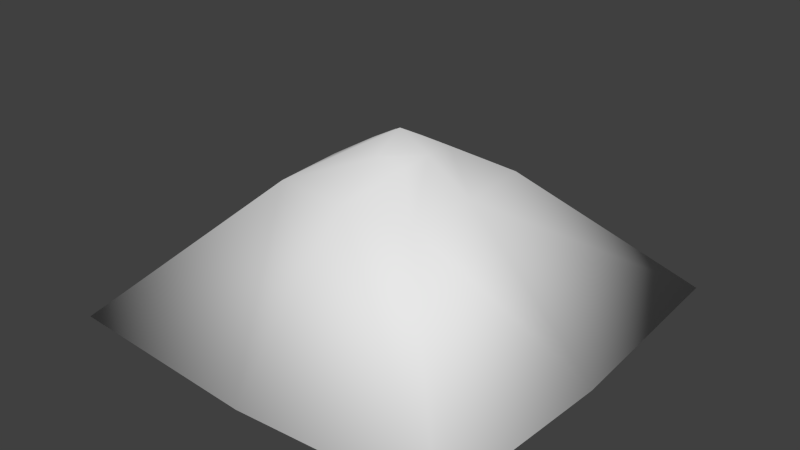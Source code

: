 # Source: coins.blend  (saved by Blender 2.72.0; exported with 4.5.12 LTS)
import bpy
from mathutils import Matrix  # noqa: F401  (used for matrix-valued properties, if any)

bpy.ops.wm.read_factory_settings(use_empty=True)
scene = bpy.context.scene
scene.name = 'Scene'

# ---- collections
col_collection_1 = bpy.data.collections.new('Collection 1'); scene.collection.children.link(col_collection_1)

# ---- materials (node trees are filled in below, after node groups)
mat_coinsmaterial = bpy.data.materials.new('CoinsMaterial')
mat_coinsmaterial.alpha_threshold = 0.0
mat_coinsmaterial.use_transparent_shadow = False
mat_coinsmaterial.roughness = 0.5
mat_coinsmaterial.specular_intensity = 0.0
mat_coinsmaterial.line_color = (0.0, 0.0, 0.0, 1.0)

# ---- material node trees

# ---- world
world_world = bpy.data.worlds.new('World'); scene.world = world_world
world_world.color = (0.05088, 0.05088, 0.05088)
world_world.use_sun_shadow = False
world_world.sun_shadow_jitter_overblur = 0.0
world_world.cycles.sampling_method = 'MANUAL'
world_world.cycles.sample_map_resolution = 256

# ---- meshes
me_cube = bpy.data.meshes.new('Cube')
me_cube.from_pydata([(2.652, 2.652, -0.8168), (2.652, -2.652, -0.8168), (-2.652, -2.652, -0.8168), (-2.652, 2.652, -0.8168), (0.9656, 0.9656, 0.8914), (0.9656, -0.9656, 0.8914), (-0.9656, -0.9656, 0.8914), (-0.9656, 0.9656, 0.8914), (0.4065, 0.4065, 1.248), (0.4065, -0.4065, 1.248), (-0.4065, -0.4065, 1.248), (-0.4065, 0.4065, 1.248), (2.74, -4.669e-07, -0.8915), (-2.74, 5.347e-07, -0.8915), (1.028, -5.202e-07, 0.8914), (-1.028, 1.887e-07, 0.8914), (0.4129, -3.376e-07, 1.267), (-0.4129, -3.425e-08, 1.267), (3.641e-07, 2.74, -0.8915), (-2.836e-07, -2.74, -0.8915), (2.369e-07, 1.028, 0.8914), (-5.047e-07, -1.028, 0.8914), (2.457e-08, 0.4129, 1.267), (-2.949e-07, -0.4129, 1.267), (1.49e-08, 5.96e-08, -1.0), (-1.225e-07, -1.788e-07, 1.494)], [], [(24, 19, 2, 13), (15, 6, 10, 17), (12, 14, 5, 1), (19, 21, 6, 2), (13, 15, 7, 3), (20, 18, 3, 7), (25, 17, 10, 23), (21, 5, 9, 23), (20, 7, 11, 22), (14, 4, 8, 16), (18, 24, 13, 3), (7, 15, 17, 11), (0, 4, 14, 12), (2, 6, 15, 13), (22, 11, 17, 25), (5, 14, 16, 9), (12, 1, 19, 24), (1, 5, 21, 19), (4, 0, 18, 20), (16, 25, 23, 9), (6, 21, 23, 10), (4, 20, 22, 8), (0, 12, 24, 18), (8, 22, 25, 16)])
me_cube.polygons.foreach_set('use_smooth', [True] * 24)
me_cube.materials.append(mat_coinsmaterial)
me_cube.use_remesh_preserve_volume = False
me_cube.use_remesh_preserve_attributes = False
me_cube.use_mirror_vertex_groups = False
me_cube.update()

# ---- objects
ob_cube = bpy.data.objects.new('Cube', me_cube)

# ---- transforms, parenting, visibility, modifiers, constraints
ob_cube.location = (0.0, 0.0, 0.0)
ob_cube.lock_rotations_4d = False
ob_cube.empty_display_type = 'ARROWS'
ob_cube.lineart.crease_threshold = 0.0

# ---- collection membership
col_collection_1.objects.link(ob_cube)

# ---- scene / render settings (as saved in the file)
scene.frame_start = 1; scene.frame_end = 250; scene.frame_set(1)
scene.render.engine = 'BLENDER_EEVEE_NEXT'
scene.render.resolution_percentage = 50
scene.render.dither_intensity = 0.0
scene.cycles.use_denoising = False
scene.cycles.samples = 10
scene.cycles.sampling_pattern = 'TABULATED_SOBOL'
scene.cycles.light_sampling_threshold = 0.0
scene.cycles.use_adaptive_sampling = False
scene.cycles.use_light_tree = False
scene.cycles.blur_glossy = 0.0
scene.cycles.pixel_filter_type = 'GAUSSIAN'
scene.cycles.sample_clamp_indirect = 0.0
scene.view_settings.view_transform = 'Standard'
bpy.context.view_layer.update()

# ---- added for rendering (the .blend has no active camera and no usable light): camera, sun
cam_auto = bpy.data.cameras.new('AutoCamera')
cam_auto.lens = 50.0
cam_auto.sensor_width = 36.0
cam_auto.clip_end = 1000.0
ob_auto_camera = bpy.data.objects.new('AutoCamera', cam_auto)
scene.collection.objects.link(ob_auto_camera)
ob_auto_camera.location = (7.53297, -9.03957, 6.27341)
ob_auto_camera.rotation_euler = (1.09748, -7.21219e-08, 0.694738)
scene.camera = ob_auto_camera
light_auto_sun = bpy.data.lights.new('AutoSun', 'SUN')
light_auto_sun.energy = 3.0
light_auto_sun.angle = 0.0523599
ob_auto_sun = bpy.data.objects.new('AutoSun', light_auto_sun)
scene.collection.objects.link(ob_auto_sun)
ob_auto_sun.rotation_euler = (0.872665, 0.174533, 0.523599)
bpy.context.view_layer.update()
